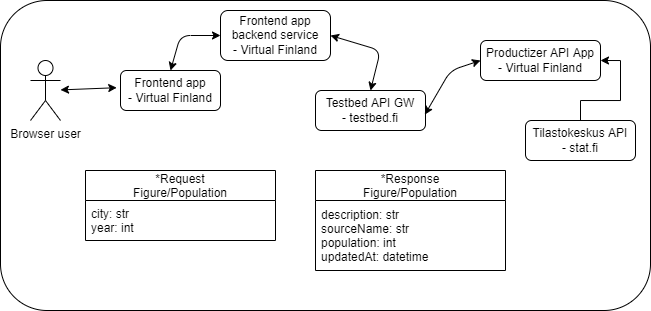

The diagram above was exported from draw.io. Its source (the exported page's mxGraphModel, read from the mxfile embedded in the PNG):
<mxGraphModel dx="660" dy="497" grid="1" gridSize="10" guides="1" tooltips="1" connect="1" arrows="1" fold="1" page="1" pageScale="1" pageWidth="850" pageHeight="1100" math="0" shadow="0">
  <root>
    <mxCell id="0" />
    <mxCell id="1" parent="0" />
    <mxCell id="2" value="" style="rounded=1;whiteSpace=wrap;html=1;" parent="1" vertex="1">
      <mxGeometry x="10" y="30" width="650" height="310" as="geometry" />
    </mxCell>
    <mxCell id="Knk09Rekkzwcl5rJCwnq-8" style="edgeStyle=orthogonalEdgeStyle;rounded=0;orthogonalLoop=1;jettySize=auto;html=1;entryX=1;entryY=0.5;entryDx=0;entryDy=0;" parent="1" source="Knk09Rekkzwcl5rJCwnq-1" target="Knk09Rekkzwcl5rJCwnq-2" edge="1">
      <mxGeometry relative="1" as="geometry" />
    </mxCell>
    <mxCell id="Knk09Rekkzwcl5rJCwnq-1" value="Tilastokeskus API&lt;br&gt;- stat.fi" style="rounded=1;whiteSpace=wrap;html=1;" parent="1" vertex="1">
      <mxGeometry x="535" y="150" width="110" height="40" as="geometry" />
    </mxCell>
    <mxCell id="Knk09Rekkzwcl5rJCwnq-2" value="Productizer API App&lt;br&gt;- Virtual Finland" style="rounded=1;whiteSpace=wrap;html=1;" parent="1" vertex="1">
      <mxGeometry x="490" y="70" width="120" height="40" as="geometry" />
    </mxCell>
    <mxCell id="Knk09Rekkzwcl5rJCwnq-3" value="Testbed API GW&lt;br&gt;- testbed.fi" style="rounded=1;whiteSpace=wrap;html=1;" parent="1" vertex="1">
      <mxGeometry x="325" y="120" width="110" height="40" as="geometry" />
    </mxCell>
    <mxCell id="Knk09Rekkzwcl5rJCwnq-4" value="Frontend app&lt;br&gt;- Virtual Finland" style="rounded=1;whiteSpace=wrap;html=1;" parent="1" vertex="1">
      <mxGeometry x="130" y="100" width="100" height="40" as="geometry" />
    </mxCell>
    <mxCell id="Knk09Rekkzwcl5rJCwnq-5" value="Browser user" style="shape=umlActor;verticalLabelPosition=bottom;verticalAlign=top;html=1;outlineConnect=0;" parent="1" vertex="1">
      <mxGeometry x="40" y="90" width="30" height="60" as="geometry" />
    </mxCell>
    <mxCell id="Knk09Rekkzwcl5rJCwnq-11" value="" style="endArrow=classic;startArrow=classic;html=1;rounded=0;entryX=-0.038;entryY=0.43;entryDx=0;entryDy=0;entryPerimeter=0;" parent="1" source="Knk09Rekkzwcl5rJCwnq-5" target="Knk09Rekkzwcl5rJCwnq-4" edge="1">
      <mxGeometry width="50" height="50" relative="1" as="geometry">
        <mxPoint x="210" y="210" as="sourcePoint" />
        <mxPoint x="260" y="160" as="targetPoint" />
      </mxGeometry>
    </mxCell>
    <mxCell id="Knk09Rekkzwcl5rJCwnq-18" value="*Response&#10;Figure/Population" style="swimlane;fontStyle=0;childLayout=stackLayout;horizontal=1;startSize=30;horizontalStack=0;resizeParent=1;resizeParentMax=0;resizeLast=0;collapsible=1;marginBottom=0;" parent="1" vertex="1">
      <mxGeometry x="325" y="200" width="190" height="100" as="geometry" />
    </mxCell>
    <mxCell id="Knk09Rekkzwcl5rJCwnq-19" value="description: str&#10;sourceName: str&#10;population: int&#10;updatedAt: datetime" style="text;strokeColor=none;fillColor=none;align=left;verticalAlign=middle;spacingLeft=4;spacingRight=4;overflow=hidden;points=[[0,0.5],[1,0.5]];portConstraint=eastwest;rotatable=0;" parent="Knk09Rekkzwcl5rJCwnq-18" vertex="1">
      <mxGeometry y="30" width="190" height="70" as="geometry" />
    </mxCell>
    <mxCell id="Knk09Rekkzwcl5rJCwnq-23" value="*Request&#10;Figure/Population" style="swimlane;fontStyle=0;childLayout=stackLayout;horizontal=1;startSize=30;horizontalStack=0;resizeParent=1;resizeParentMax=0;resizeLast=0;collapsible=1;marginBottom=0;" parent="1" vertex="1">
      <mxGeometry x="95" y="200" width="190" height="70" as="geometry" />
    </mxCell>
    <mxCell id="Knk09Rekkzwcl5rJCwnq-24" value="city: str&#10;year: int" style="text;strokeColor=none;fillColor=none;align=left;verticalAlign=middle;spacingLeft=4;spacingRight=4;overflow=hidden;points=[[0,0.5],[1,0.5]];portConstraint=eastwest;rotatable=0;" parent="Knk09Rekkzwcl5rJCwnq-23" vertex="1">
      <mxGeometry y="30" width="190" height="40" as="geometry" />
    </mxCell>
    <mxCell id="3" value="Frontend app backend service&lt;br&gt;- Virtual Finland" style="rounded=1;whiteSpace=wrap;html=1;" parent="1" vertex="1">
      <mxGeometry x="230" y="40" width="110" height="50" as="geometry" />
    </mxCell>
    <mxCell id="10" value="" style="endArrow=classic;startArrow=classic;html=1;entryX=0.5;entryY=0;entryDx=0;entryDy=0;exitX=1;exitY=0.5;exitDx=0;exitDy=0;" parent="1" source="3" target="Knk09Rekkzwcl5rJCwnq-3" edge="1">
      <mxGeometry width="50" height="50" relative="1" as="geometry">
        <mxPoint x="340" y="110" as="sourcePoint" />
        <mxPoint x="390" y="60" as="targetPoint" />
        <Array as="points">
          <mxPoint x="390" y="80" />
        </Array>
      </mxGeometry>
    </mxCell>
    <mxCell id="11" value="" style="endArrow=classic;startArrow=classic;html=1;entryX=0;entryY=0.5;entryDx=0;entryDy=0;exitX=0.994;exitY=0.604;exitDx=0;exitDy=0;exitPerimeter=0;" parent="1" source="Knk09Rekkzwcl5rJCwnq-3" target="Knk09Rekkzwcl5rJCwnq-2" edge="1">
      <mxGeometry width="50" height="50" relative="1" as="geometry">
        <mxPoint x="420" y="100" as="sourcePoint" />
        <mxPoint x="470" y="50" as="targetPoint" />
        <Array as="points">
          <mxPoint x="460" y="100" />
        </Array>
      </mxGeometry>
    </mxCell>
    <mxCell id="12" value="" style="endArrow=classic;startArrow=classic;html=1;entryX=0;entryY=0.5;entryDx=0;entryDy=0;exitX=0.5;exitY=0;exitDx=0;exitDy=0;" parent="1" source="Knk09Rekkzwcl5rJCwnq-4" target="3" edge="1">
      <mxGeometry width="50" height="50" relative="1" as="geometry">
        <mxPoint x="150" y="90" as="sourcePoint" />
        <mxPoint x="200" y="40" as="targetPoint" />
        <Array as="points">
          <mxPoint x="190" y="65" />
        </Array>
      </mxGeometry>
    </mxCell>
  </root>
</mxGraphModel>